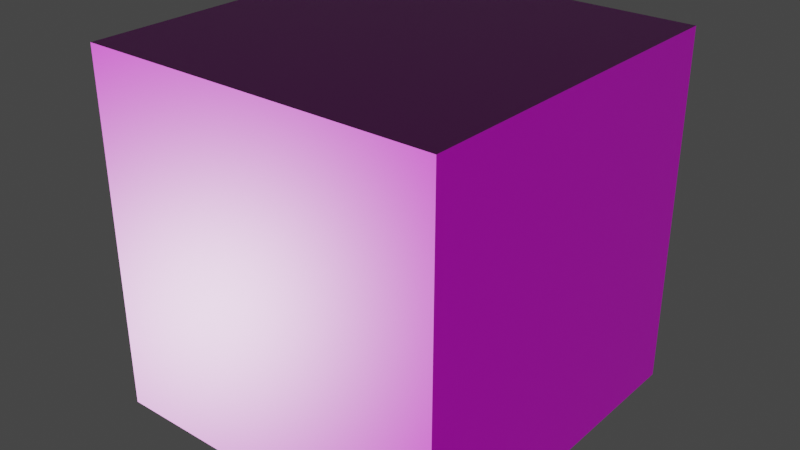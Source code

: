 # Source: Plastic006_1K-JPG.blend  (saved by Blender 5.1.30; exported with 4.5.12 LTS)
import bpy
from mathutils import Matrix  # noqa: F401  (used for matrix-valued properties, if any)

bpy.ops.wm.read_factory_settings(use_empty=True)
scene = bpy.context.scene
scene.name = 'Scene'

# ---- images (referenced by path relative to the original .blend; pixels are not part of the script)
import os
ASSET_DIR = os.environ.get("B2B_ASSET_DIR", "")  # directory of the original .blend (textures are referenced by path, not embedded)
HERE = os.path.dirname(os.path.abspath(__file__))  # packed textures are extracted next to this script under _unpacked/

def load_image(name, relpath, width, height, colorspace="sRGB"):
    """Load a texture the original file referenced (path relative to the .blend, or extracted next to this script)."""
    p = next((c for c in (os.path.join(HERE, relpath), os.path.join(ASSET_DIR, relpath)) if relpath and os.path.exists(c)), "")
    if p:
        img = bpy.data.images.load(p, check_existing=True)
        img.name = name
    else:  # same state as the original file: an image datablock whose file is absent (Cycles renders it pink)
        img = bpy.data.images.new(name, width, height)
        img.source = "FILE"
        img.filepath = "//" + (relpath or name)
    img.colorspace_settings.name = colorspace
    return img
img_plastic006_1k_jpg_color_jpg_002 = load_image('Plastic006_1K-JPG_Color.jpg.002', 'Plastic006_1K-JPG_Color.jpg', 1024, 1024, 'sRGB')
img_plastic006_1k_jpg_roughness_jpg_001 = load_image('Plastic006_1K-JPG_Roughness.jpg.001', 'Plastic006_1K-JPG_Roughness.jpg', 1024, 1024, 'Non-Color')
img_plastic006_1k_jpg_normalgl_jpg = load_image('Plastic006_1K-JPG_NormalGL.jpg', 'Plastic006_1K-JPG_NormalGL.jpg', 1024, 1024, 'Non-Color')

# ---- materials (node trees are filled in below, after node groups)
mat_plastic006_1k_jpg_normal = bpy.data.materials.new('Plastic006_1K-JPG_NORMAL')
mat_plastic006_1k_jpg_normal.use_backface_culling_lightprobe_volume = False

# ---- material node trees
mat_plastic006_1k_jpg_normal.use_nodes = True; mat_plastic006_1k_jpg_normal.node_tree.nodes.clear()
_N = mat_plastic006_1k_jpg_normal.node_tree.nodes; _L = mat_plastic006_1k_jpg_normal.node_tree.links
n0 = _N.new('ShaderNodeOutputMaterial'); n0.name = 'Material Output'; n0.location = (350, 0)
n1 = _N.new('ShaderNodeBsdfPrincipled'); n1.name = 'Principled BSDF'; n1.location = (0, 0)
n2 = _N.new('ShaderNodeTexImage'); n2.name = 'Image Texture'; n2.location = (-700, 0)
n2.image = img_plastic006_1k_jpg_color_jpg_002
n3 = _N.new('ShaderNodeTexImage'); n3.name = 'Image Texture.001'; n3.location = (-700, -300)
n3.image = img_plastic006_1k_jpg_roughness_jpg_001
n4 = _N.new('ShaderNodeTexImage'); n4.name = 'Image Texture.002'; n4.location = (-700, -600)
n4.image = img_plastic006_1k_jpg_normalgl_jpg
n5 = _N.new('ShaderNodeNormalMap'); n5.name = 'Normal Map'; n5.location = (-350, -600)
n6 = _N.new('ShaderNodeTexCoord'); n6.name = 'Texture Coordinate'; n6.location = (-2000, 0)
n7 = _N.new('ShaderNodeMapping'); n7.name = 'Mapping'; n7.location = (-1500, 0)
n7.vector_type = 'TEXTURE'
_L.new(n1.outputs[0], n0.inputs[0])
_L.new(n2.outputs[0], n1.inputs[0])
_L.new(n3.outputs[0], n1.inputs[2])
_L.new(n4.outputs[0], n5.inputs[1])
_L.new(n5.outputs[0], n1.inputs[5])
_L.new(n6.outputs[2], n7.inputs[0])
_L.new(n7.outputs[0], n2.inputs[0])
_L.new(n7.outputs[0], n3.inputs[0])
_L.new(n7.outputs[0], n4.inputs[0])
n0.is_active_output = True

# ---- world
world_world = bpy.data.worlds.new('World'); scene.world = world_world
world_world.use_nodes = True; world_world.node_tree.nodes.clear()
_N = world_world.node_tree.nodes; _L = world_world.node_tree.links
n0 = _N.new('ShaderNodeOutputWorld'); n0.name = 'World Output'; n0.location = (300, 300)
n1 = _N.new('ShaderNodeBackground'); n1.name = 'Background'; n1.location = (10, 300)
n1.inputs[0].default_value = (0.05088, 0.05088, 0.05088, 1.0)
_L.new(n1.outputs[0], n0.inputs[0])
n0.is_active_output = True
world_world.color = (0.05088, 0.05088, 0.05088)
world_world.use_sun_shadow = False
world_world.sun_shadow_jitter_overblur = 0.0

# ---- meshes
me_cube = bpy.data.meshes.new('Cube')
me_cube.from_pydata([(-1.0, -1.0, -1.0), (-1.0, -1.0, 1.0), (-1.0, 1.0, -1.0), (-1.0, 1.0, 1.0), (1.0, -1.0, -1.0), (1.0, -1.0, 1.0), (1.0, 1.0, -1.0), (1.0, 1.0, 1.0)], [], [(0, 1, 3, 2), (2, 3, 7, 6), (6, 7, 5, 4), (4, 5, 1, 0), (2, 6, 4, 0), (7, 3, 1, 5)])
_uv = me_cube.uv_layers.new(name='UVMap')
_uv.uv.foreach_set('vector', [0.375, 0.0, 0.625, 0.0, 0.625, 0.25, 0.375, 0.25, 0.375, 0.25, 0.625, 0.25, 0.625, 0.5, 0.375, 0.5, 0.375, 0.5, 0.625, 0.5, 0.625, 0.75, 0.375, 0.75, 0.375, 0.75, 0.625, 0.75, 0.625, 1.0, 0.375, 1.0, 0.125, 0.5, 0.375, 0.5, 0.375, 0.75, 0.125, 0.75, 0.625, 0.5, 0.875, 0.5, 0.875, 0.75, 0.625, 0.75])
me_cube.materials.append(mat_plastic006_1k_jpg_normal)
me_cube.update()

# ---- objects
ob_cube = bpy.data.objects.new('Cube', me_cube)

# ---- transforms, parenting, visibility, modifiers, constraints
ob_cube.location = (0.0, 0.0, 0.0)

# ---- collection membership
scene.collection.objects.link(ob_cube)

# ---- scene / render settings (as saved in the file)
scene.frame_start = 1; scene.frame_end = 250; scene.frame_set(1)
scene.render.engine = 'BLENDER_EEVEE_NEXT'
scene.render.bake_bias = 0.0
scene.render.bake_samples = 0
scene.cycles.sampling_pattern = 'TABULATED_SOBOL'
scene.view_settings.view_transform = 'Filmic'
bpy.context.view_layer.update()

# ---- added for rendering (the .blend has no active camera and no usable light): camera, sun
cam_auto = bpy.data.cameras.new('AutoCamera')
cam_auto.lens = 50.0
cam_auto.sensor_width = 36.0
cam_auto.clip_end = 1000.0
ob_auto_camera = bpy.data.objects.new('AutoCamera', cam_auto)
scene.collection.objects.link(ob_auto_camera)
ob_auto_camera.location = (3.20507, -3.84609, 2.56406)
ob_auto_camera.rotation_euler = (1.09748, -7.21219e-08, 0.694738)
scene.camera = ob_auto_camera
light_auto_sun = bpy.data.lights.new('AutoSun', 'SUN')
light_auto_sun.energy = 3.0
light_auto_sun.angle = 0.0523599
ob_auto_sun = bpy.data.objects.new('AutoSun', light_auto_sun)
scene.collection.objects.link(ob_auto_sun)
ob_auto_sun.rotation_euler = (0.872665, 0.174533, 0.523599)
bpy.context.view_layer.update()
